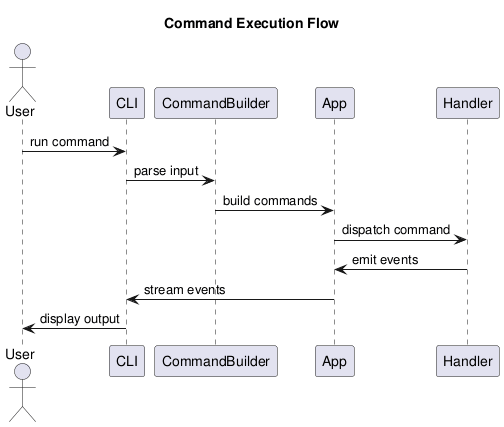

The diagram above was rendered by PlantUML. Its source (embedded in the PNG):
@startuml
title Command Execution Flow

actor User

User -> CLI : run command
CLI -> CommandBuilder : parse input
CommandBuilder -> App : build commands
App -> Handler : dispatch command
Handler -> App : emit events
App -> CLI : stream events
CLI -> User : display output

@enduml